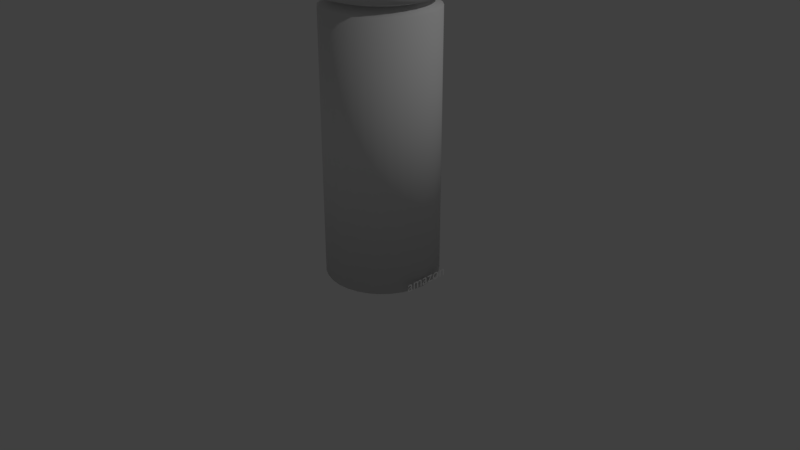 # Source: echo.blend  (saved by Blender 2.79.0; exported with 4.5.12 LTS)
import bpy
from mathutils import Matrix  # noqa: F401  (used for matrix-valued properties, if any)

bpy.ops.wm.read_factory_settings(use_empty=True)
scene = bpy.context.scene
scene.name = 'Scene'

# ---- collections
col_collection_1 = bpy.data.collections.new('Collection 1'); scene.collection.children.link(col_collection_1)

# ---- materials (node trees are filled in below, after node groups)
mat_material_003 = bpy.data.materials.new('Material.003')
mat_material_003.alpha_threshold = 0.0
mat_material_003.use_transparent_shadow = False
mat_material_003.roughness = 0.5

# ---- material node trees

# ---- world
world_world = bpy.data.worlds.new('World'); scene.world = world_world
world_world.color = (0.05088, 0.05088, 0.05088)
world_world.use_sun_shadow = False
world_world.sun_shadow_jitter_overblur = 0.0
world_world.cycles.sampling_method = 'MANUAL'

# ---- cameras
cam_camera = bpy.data.cameras.new('Camera')
cam_camera.clip_end = 100.0
cam_camera.lens = 35.0
cam_camera.sensor_width = 32.0
cam_camera.sensor_height = 18.0
cam_camera.ortho_scale = 7.314
cam_camera.dof.focus_distance = 0.0
cam_camera.dof.aperture_fstop = 128.0

# ---- lights
light_lamp = bpy.data.lights.new('Lamp', 'POINT')
light_lamp.transmission_factor = 0.0
light_lamp.cutoff_distance = 30.0
light_lamp.energy = 100.0
light_lamp.shadow_buffer_clip_start = 1.001
light_lamp.shadow_soft_size = 0.1
light_lamp.shadow_maximum_resolution = 0.006
light_lamp.use_absolute_resolution = True

# ---- meshes
me_cylinder_001 = bpy.data.meshes.new('Cylinder.001')
me_cylinder_001.from_pydata([(0.0, 1.0, -1.0), (0.0, 1.0, 1.0), (0.1951, 0.9808, -1.0), (0.1951, 0.9808, 1.0), (0.3827, 0.9239, -1.0), (0.3827, 0.9239, 1.0), (0.5556, 0.8315, -1.0), (0.5556, 0.8315, 1.0), (0.7071, 0.7071, -1.0), (0.7071, 0.7071, 1.0), (0.8315, 0.5556, -1.0), (0.8315, 0.5556, 1.0), (0.9239, 0.3827, -1.0), (0.9239, 0.3827, 1.0), (0.9808, 0.1951, -1.0), (0.9808, 0.1951, 1.0), (1.0, 7.55e-08, -1.0), (1.0, 7.55e-08, 1.0), (0.9808, -0.1951, -1.0), (0.9808, -0.1951, 1.0), (0.9239, -0.3827, -1.0), (0.9239, -0.3827, 1.0), (0.8315, -0.5556, -1.0), (0.8315, -0.5556, 1.0), (0.7071, -0.7071, -1.0), (0.7071, -0.7071, 1.0), (0.5556, -0.8315, -1.0), (0.5556, -0.8315, 1.0), (0.3827, -0.9239, -1.0), (0.3827, -0.9239, 1.0), (0.1951, -0.9808, -1.0), (0.1951, -0.9808, 1.0), (-3.258e-07, -1.0, -1.0), (-3.258e-07, -1.0, 1.0), (-0.1951, -0.9808, -1.0), (-0.1951, -0.9808, 1.0), (-0.3827, -0.9239, -1.0), (-0.3827, -0.9239, 1.0), (-0.5556, -0.8315, -1.0), (-0.5556, -0.8315, 1.0), (-0.7071, -0.7071, -1.0), (-0.7071, -0.7071, 1.0), (-0.8315, -0.5556, -1.0), (-0.8315, -0.5556, 1.0), (-0.9239, -0.3827, -1.0), (-0.9239, -0.3827, 1.0), (-0.9808, -0.1951, -1.0), (-0.9808, -0.1951, 1.0), (-1.0, 9.656e-07, -1.0), (-1.0, 9.656e-07, 1.0), (-0.9808, 0.1951, -1.0), (-0.9808, 0.1951, 1.0), (-0.9239, 0.3827, -1.0), (-0.9239, 0.3827, 1.0), (-0.8315, 0.5556, -1.0), (-0.8315, 0.5556, 1.0), (-0.7071, 0.7071, -1.0), (-0.7071, 0.7071, 1.0), (-0.5556, 0.8315, -1.0), (-0.5556, 0.8315, 1.0), (-0.3827, 0.9239, -1.0), (-0.3827, 0.9239, 1.0), (-0.1951, 0.9808, -1.0), (-0.1951, 0.9808, 1.0), (-6.919e-07, 2.004, -65.6), (-2.618e-07, 2.004, -0.4835), (1.366, 1.87, -65.6), (1.366, 1.87, -0.4835), (2.679, 1.471, -65.6), (2.679, 1.471, -0.4835), (3.889, 0.8245, -65.6), (3.889, 0.8245, -0.4835), (4.95, -0.04603, -65.6), (4.95, -0.04603, -0.4835), (5.82, -1.107, -65.6), (5.82, -1.107, -0.4835), (6.467, -2.317, -65.6), (6.467, -2.317, -0.4835), (6.865, -3.63, -65.6), (6.865, -3.63, -0.4835), (7.0, -4.996, -65.6), (7.0, -4.996, -0.4835), (6.865, -6.361, -65.6), (6.865, -6.361, -0.4835), (6.467, -7.675, -65.6), (6.467, -7.675, -0.4835), (5.82, -8.885, -65.6), (5.82, -8.885, -0.4835), (4.95, -9.946, -65.6), (4.95, -9.946, -0.4835), (3.889, -10.82, -65.6), (3.889, -10.82, -0.4835), (2.679, -11.46, -65.6), (2.679, -11.46, -0.4835), (1.366, -11.86, -65.6), (1.366, -11.86, -0.4835), (-2.973e-06, -12.0, -65.6), (-2.543e-06, -12.0, -0.4835), (-1.366, -11.86, -65.6), (-1.366, -11.86, -0.4835), (-2.679, -11.46, -65.6), (-2.679, -11.46, -0.4835), (-3.889, -10.82, -65.6), (-3.889, -10.82, -0.4835), (-4.95, -9.946, -65.6), (-4.95, -9.946, -0.4835), (-5.82, -8.885, -65.6), (-5.82, -8.885, -0.4835), (-6.467, -7.675, -65.6), (-6.467, -7.675, -0.4835), (-6.865, -6.361, -65.6), (-6.865, -6.361, -0.4835), (-7.0, -4.996, -65.6), (-7.0, -4.996, -0.4835), (-6.865, -3.63, -65.6), (-6.865, -3.63, -0.4835), (-6.467, -2.317, -65.6), (-6.467, -2.317, -0.4835), (-5.82, -1.107, -65.6), (-5.82, -1.107, -0.4835), (-4.95, -0.04603, -65.6), (-4.95, -0.04603, -0.4835), (-3.889, 0.8245, -65.6), (-3.889, 0.8245, -0.4835), (-2.679, 1.471, -65.6), (-2.679, 1.471, -0.4835), (-1.366, 1.87, -65.6), (-1.366, 1.87, -0.4835), (-2.92e-07, 2.004, -5.056), (1.366, 1.87, -5.056), (2.679, 1.471, -5.056), (3.889, 0.8245, -5.056), (4.95, -0.04603, -5.056), (5.82, -1.107, -5.056), (6.467, -2.317, -5.056), (6.865, -3.63, -5.056), (7.0, -4.996, -5.056), (6.865, -6.361, -5.056), (6.467, -7.675, -5.056), (5.82, -8.885, -5.056), (4.95, -9.946, -5.056), (3.889, -10.82, -5.056), (2.679, -11.46, -5.056), (1.366, -11.86, -5.056), (-2.573e-06, -12.0, -5.056), (-1.366, -11.86, -5.056), (-2.679, -11.46, -5.056), (-3.889, -10.82, -5.056), (-4.95, -9.946, -5.056), (-5.82, -8.885, -5.056), (-6.467, -7.675, -5.056), (-6.865, -6.361, -5.056), (-7.0, -4.996, -5.056), (-6.865, -3.63, -5.056), (-6.467, -2.317, -5.056), (-5.82, -1.107, -5.056), (-4.95, -0.04603, -5.056), (-3.889, 0.8245, -5.056), (-2.679, 1.471, -5.056), (-1.366, 1.87, -5.056), (0.9974, 0.01854, -6.063), (1.956, -0.2724, -6.063), (2.84, -0.7448, -6.063), (3.615, -1.381, -6.063), (4.251, -2.155, -6.063), (4.723, -3.039, -6.063), (5.014, -3.998, -6.063), (5.113, -4.996, -6.063), (5.014, -5.993, -6.063), (4.723, -6.952, -6.063), (4.251, -7.836, -6.063), (3.615, -8.611, -6.063), (2.84, -9.247, -6.063), (1.956, -9.719, -6.063), (0.9974, -10.01, -6.063), (-1.74e-06, -10.11, -6.063), (-0.9974, -10.01, -6.063), (-1.956, -9.719, -6.063), (-2.84, -9.247, -6.063), (-3.615, -8.611, -6.063), (-4.251, -7.836, -6.063), (-4.723, -6.952, -6.063), (-5.014, -5.993, -6.063), (-5.113, -4.996, -6.063), (-5.014, -3.998, -6.063), (-4.723, -3.039, -6.063), (-4.251, -2.155, -6.063), (-3.615, -1.381, -6.063), (-2.84, -0.7448, -6.063), (-1.956, -0.2724, -6.063), (-0.9974, 0.01854, -6.063), (-7.454e-08, 0.1168, -6.063), (1.34, 1.743, -7.437), (2.629, 1.352, -7.437), (3.817, 0.7173, -7.437), (4.859, -0.1372, -7.437), (5.713, -1.178, -7.437), (6.348, -2.366, -7.437), (6.739, -3.655, -7.437), (6.871, -4.996, -7.437), (6.739, -6.336, -7.437), (6.348, -7.625, -7.437), (5.713, -8.813, -7.437), (4.859, -9.854, -7.437), (3.817, -10.71, -7.437), (2.629, -11.34, -7.437), (1.34, -11.73, -7.437), (-2.535e-06, -11.87, -7.437), (-1.34, -11.73, -7.437), (-2.629, -11.34, -7.437), (-3.817, -10.71, -7.437), (-4.859, -9.854, -7.437), (-5.713, -8.813, -7.437), (-6.348, -7.625, -7.437), (-6.739, -6.336, -7.437), (-6.871, -4.996, -7.437), (-6.739, -3.655, -7.437), (-6.348, -2.366, -7.437), (-5.713, -1.178, -7.437), (-4.859, -0.1372, -7.437), (-3.817, 0.7173, -7.437), (-2.629, 1.352, -7.437), (-1.34, 1.743, -7.437), (-2.958e-07, 1.875, -7.437), (-6.604e-09, -8.619, -1.0), (6.604e-09, -8.619, 1.0), (0.1951, -8.639, -1.0), (0.1951, -8.639, 1.0), (0.3827, -8.696, -1.0), (0.3827, -8.696, 1.0), (0.5556, -8.788, -1.0), (0.5556, -8.788, 1.0), (0.7071, -8.912, -1.0), (0.7071, -8.912, 1.0), (0.8315, -9.064, -1.0), (0.8315, -9.064, 1.0), (0.9239, -9.237, -1.0), (0.9239, -9.237, 1.0), (0.9808, -9.424, -1.0), (0.9808, -9.424, 1.0), (1.0, -9.619, -1.0), (1.0, -9.619, 1.0), (0.9808, -9.815, -1.0), (0.9808, -9.815, 1.0), (0.9239, -10.0, -1.0), (0.9239, -10.0, 1.0), (0.8315, -10.18, -1.0), (0.8315, -10.18, 1.0), (0.7071, -10.33, -1.0), (0.7071, -10.33, 1.0), (0.5556, -10.45, -1.0), (0.5556, -10.45, 1.0), (0.3827, -10.54, -1.0), (0.3827, -10.54, 1.0), (0.1951, -10.6, -1.0), (0.1951, -10.6, 1.0), (-3.324e-07, -10.62, -1.0), (-3.192e-07, -10.62, 1.0), (-0.1951, -10.6, -1.0), (-0.1951, -10.6, 1.0), (-0.3827, -10.54, -1.0), (-0.3827, -10.54, 1.0), (-0.5556, -10.45, -1.0), (-0.5556, -10.45, 1.0), (-0.7071, -10.33, -1.0), (-0.7071, -10.33, 1.0), (-0.8315, -10.18, -1.0), (-0.8315, -10.18, 1.0), (-0.9239, -10.0, -1.0), (-0.9239, -10.0, 1.0), (-0.9808, -9.815, -1.0), (-0.9808, -9.815, 1.0), (-1.0, -9.619, -1.0), (-1.0, -9.619, 1.0), (-0.9808, -9.424, -1.0), (-0.9808, -9.424, 1.0), (-0.9239, -9.237, -1.0), (-0.9239, -9.237, 1.0), (-0.8315, -9.064, -1.0), (-0.8315, -9.064, 1.0), (-0.7071, -8.912, -1.0), (-0.7071, -8.912, 1.0), (-0.5556, -8.788, -1.0), (-0.5556, -8.788, 1.0), (-0.3827, -8.696, -1.0), (-0.3827, -8.696, 1.0), (-0.1951, -8.639, -1.0), (-0.1951, -8.639, 1.0)], [], [(0, 1, 3, 2), (2, 3, 5, 4), (4, 5, 7, 6), (6, 7, 9, 8), (8, 9, 11, 10), (10, 11, 13, 12), (12, 13, 15, 14), (14, 15, 17, 16), (16, 17, 19, 18), (18, 19, 21, 20), (20, 21, 23, 22), (22, 23, 25, 24), (24, 25, 27, 26), (26, 27, 29, 28), (28, 29, 31, 30), (30, 31, 33, 32), (32, 33, 35, 34), (34, 35, 37, 36), (36, 37, 39, 38), (38, 39, 41, 40), (40, 41, 43, 42), (42, 43, 45, 44), (44, 45, 47, 46), (46, 47, 49, 48), (48, 49, 51, 50), (50, 51, 53, 52), (52, 53, 55, 54), (54, 55, 57, 56), (56, 57, 59, 58), (58, 59, 61, 60), (3, 1, 63, 61, 59, 57, 55, 53, 51, 49, 47, 45, 43, 41, 39, 37, 35, 33, 31, 29, 27, 25, 23, 21, 19, 17, 15, 13, 11, 9, 7, 5), (60, 61, 63, 62), (62, 63, 1, 0), (0, 2, 4, 6, 8, 10, 12, 14, 16, 18, 20, 22, 24, 26, 28, 30, 32, 34, 36, 38, 40, 42, 44, 46, 48, 50, 52, 54, 56, 58, 60, 62), (128, 65, 67, 129), (129, 67, 69, 130), (130, 69, 71, 131), (131, 71, 73, 132), (132, 73, 75, 133), (133, 75, 77, 134), (134, 77, 79, 135), (135, 79, 81, 136), (136, 81, 83, 137), (137, 83, 85, 138), (138, 85, 87, 139), (139, 87, 89, 140), (140, 89, 91, 141), (141, 91, 93, 142), (142, 93, 95, 143), (143, 95, 97, 144), (144, 97, 99, 145), (145, 99, 101, 146), (146, 101, 103, 147), (147, 103, 105, 148), (148, 105, 107, 149), (149, 107, 109, 150), (150, 109, 111, 151), (151, 111, 113, 152), (152, 113, 115, 153), (153, 115, 117, 154), (154, 117, 119, 155), (155, 119, 121, 156), (156, 121, 123, 157), (157, 123, 125, 158), (67, 65, 127, 125, 123, 121, 119, 117, 115, 113, 111, 109, 107, 105, 103, 101, 99, 97, 95, 93, 91, 89, 87, 85, 83, 81, 79, 77, 75, 73, 71, 69), (158, 125, 127, 159), (159, 127, 65, 128), (64, 66, 68, 70, 72, 74, 76, 78, 80, 82, 84, 86, 88, 90, 92, 94, 96, 98, 100, 102, 104, 106, 108, 110, 112, 114, 116, 118, 120, 122, 124, 126), (190, 159, 128, 191), (189, 158, 159, 190), (188, 157, 158, 189), (187, 156, 157, 188), (186, 155, 156, 187), (185, 154, 155, 186), (184, 153, 154, 185), (183, 152, 153, 184), (182, 151, 152, 183), (181, 150, 151, 182), (180, 149, 150, 181), (179, 148, 149, 180), (178, 147, 148, 179), (177, 146, 147, 178), (176, 145, 146, 177), (175, 144, 145, 176), (174, 143, 144, 175), (173, 142, 143, 174), (172, 141, 142, 173), (171, 140, 141, 172), (170, 139, 140, 171), (169, 138, 139, 170), (168, 137, 138, 169), (167, 136, 137, 168), (166, 135, 136, 167), (165, 134, 135, 166), (164, 133, 134, 165), (163, 132, 133, 164), (162, 131, 132, 163), (161, 130, 131, 162), (160, 129, 130, 161), (191, 128, 129, 160), (223, 191, 160, 192), (192, 160, 161, 193), (193, 161, 162, 194), (194, 162, 163, 195), (195, 163, 164, 196), (196, 164, 165, 197), (197, 165, 166, 198), (198, 166, 167, 199), (199, 167, 168, 200), (200, 168, 169, 201), (201, 169, 170, 202), (202, 170, 171, 203), (203, 171, 172, 204), (204, 172, 173, 205), (205, 173, 174, 206), (206, 174, 175, 207), (207, 175, 176, 208), (208, 176, 177, 209), (209, 177, 178, 210), (210, 178, 179, 211), (211, 179, 180, 212), (212, 180, 181, 213), (213, 181, 182, 214), (214, 182, 183, 215), (215, 183, 184, 216), (216, 184, 185, 217), (217, 185, 186, 218), (218, 186, 187, 219), (219, 187, 188, 220), (220, 188, 189, 221), (221, 189, 190, 222), (222, 190, 191, 223), (126, 222, 223, 64), (124, 221, 222, 126), (122, 220, 221, 124), (120, 219, 220, 122), (118, 218, 219, 120), (116, 217, 218, 118), (114, 216, 217, 116), (112, 215, 216, 114), (110, 214, 215, 112), (108, 213, 214, 110), (106, 212, 213, 108), (104, 211, 212, 106), (102, 210, 211, 104), (100, 209, 210, 102), (98, 208, 209, 100), (96, 207, 208, 98), (94, 206, 207, 96), (92, 205, 206, 94), (90, 204, 205, 92), (88, 203, 204, 90), (86, 202, 203, 88), (84, 201, 202, 86), (82, 200, 201, 84), (80, 199, 200, 82), (78, 198, 199, 80), (76, 197, 198, 78), (74, 196, 197, 76), (72, 195, 196, 74), (70, 194, 195, 72), (68, 193, 194, 70), (66, 192, 193, 68), (64, 223, 192, 66), (224, 225, 227, 226), (226, 227, 229, 228), (228, 229, 231, 230), (230, 231, 233, 232), (232, 233, 235, 234), (234, 235, 237, 236), (236, 237, 239, 238), (238, 239, 241, 240), (240, 241, 243, 242), (242, 243, 245, 244), (244, 245, 247, 246), (246, 247, 249, 248), (248, 249, 251, 250), (250, 251, 253, 252), (252, 253, 255, 254), (254, 255, 257, 256), (256, 257, 259, 258), (258, 259, 261, 260), (260, 261, 263, 262), (262, 263, 265, 264), (264, 265, 267, 266), (266, 267, 269, 268), (268, 269, 271, 270), (270, 271, 273, 272), (272, 273, 275, 274), (274, 275, 277, 276), (276, 277, 279, 278), (278, 279, 281, 280), (280, 281, 283, 282), (282, 283, 285, 284), (227, 225, 287, 285, 283, 281, 279, 277, 275, 273, 271, 269, 267, 265, 263, 261, 259, 257, 255, 253, 251, 249, 247, 245, 243, 241, 239, 237, 235, 233, 231, 229), (284, 285, 287, 286), (286, 287, 225, 224), (224, 226, 228, 230, 232, 234, 236, 238, 240, 242, 244, 246, 248, 250, 252, 254, 256, 258, 260, 262, 264, 266, 268, 270, 272, 274, 276, 278, 280, 282, 284, 286)])
me_cylinder_001.polygons.foreach_set('use_smooth', [True] * 198)
me_cylinder_001.use_remesh_preserve_volume = False
me_cylinder_001.use_remesh_preserve_attributes = False
me_cylinder_001.use_mirror_vertex_groups = False
me_cylinder_001.update()

# ---- curves / text
txt_text = bpy.data.curves.new('Text', 'FONT')
txt_text.dimensions = '2D'
txt_text.body = 'amazon'
txt_text.materials.append(mat_material_003)
txt_text.use_path_clamp = True
txt_text.bevel_resolution = 0

# ---- objects
ob_text = bpy.data.objects.new('Text', txt_text)
ob_cylinder_001 = bpy.data.objects.new('Cylinder.001', me_cylinder_001)
ob_lamp = bpy.data.objects.new('Lamp', light_lamp)
ob_camera = bpy.data.objects.new('Camera', cam_camera)

# ---- transforms, parenting, visibility, modifiers, constraints
ob_text.location = (1.134, -0.4008, 0.07948)
ob_text.rotation_euler = (1.571, 0.0, 1.571)
ob_text.scale = (0.2, 0.2, 1.0)
ob_text.lineart.crease_threshold = 0.0
ob_cylinder_001.location = (0.4173, 0.3589, 3.69)
ob_cylinder_001.scale = (0.1, 0.1, 0.0554)
ob_cylinder_001.lineart.crease_threshold = 0.0
ob_lamp.location = (4.076, 1.005, 5.904)
ob_lamp.rotation_euler = (0.6503, 0.05522, 1.866)
ob_lamp.lock_rotations_4d = False
ob_lamp.empty_display_type = 'ARROWS'
ob_lamp.color = (0.0, 0.0, 0.0, 0.0)
ob_lamp.lineart.crease_threshold = 0.0
ob_camera.location = (7.481, -6.508, 5.344)
ob_camera.rotation_euler = (1.109, 0.0, 0.8149)
ob_camera.lock_rotations_4d = False
ob_camera.empty_display_type = 'ARROWS'
ob_camera.color = (0.0, 0.0, 0.0, 0.0)
ob_camera.display_type = 'WIRE'
ob_camera.lineart.crease_threshold = 0.0

# ---- collection membership
col_collection_1.objects.link(ob_text)
col_collection_1.objects.link(ob_cylinder_001)
col_collection_1.objects.link(ob_lamp)
col_collection_1.objects.link(ob_camera)

# ---- scene / render settings (as saved in the file)
scene.camera = ob_camera
scene.frame_start = 1; scene.frame_end = 250; scene.frame_set(72)
scene.render.engine = 'BLENDER_EEVEE_NEXT'
scene.render.resolution_percentage = 50
scene.render.dither_intensity = 0.0
scene.cycles.use_denoising = False
scene.cycles.samples = 128
scene.cycles.sampling_pattern = 'TABULATED_SOBOL'
scene.cycles.use_adaptive_sampling = False
scene.cycles.use_light_tree = False
scene.cycles.blur_glossy = 0.0
scene.cycles.sample_clamp_indirect = 0.0
scene.view_settings.view_transform = 'Standard'
bpy.context.view_layer.update()
